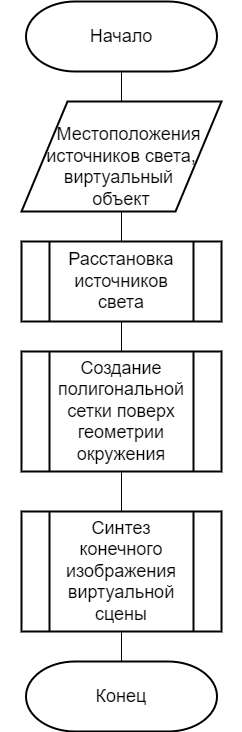

The diagram above was exported from draw.io. Its source (the exported page's mxGraphModel, read from the mxfile embedded in the PNG):
<mxGraphModel dx="2053" dy="1188" grid="1" gridSize="10" guides="1" tooltips="1" connect="1" arrows="1" fold="1" page="1" pageScale="1" pageWidth="827" pageHeight="1169" math="0" shadow="0">
  <root>
    <mxCell id="0" />
    <mxCell id="1" parent="0" />
    <mxCell id="NfnfCwqI7M4uG_9BYdU6-4" style="edgeStyle=orthogonalEdgeStyle;rounded=0;orthogonalLoop=1;jettySize=auto;html=1;exitX=0.5;exitY=1;exitDx=0;exitDy=0;exitPerimeter=0;entryX=0.5;entryY=0;entryDx=0;entryDy=0;endArrow=none;endFill=0;" parent="1" source="NfnfCwqI7M4uG_9BYdU6-1" target="NfnfCwqI7M4uG_9BYdU6-3" edge="1">
      <mxGeometry relative="1" as="geometry" />
    </mxCell>
    <mxCell id="NfnfCwqI7M4uG_9BYdU6-1" value="Начало" style="strokeWidth=2;html=1;shape=stencil(xVVNb4MwDP01HJmAaFV7nFh37GWTdnapC1FDgpysH/9+gYBaSukgl0kc8DO85+fYSsBSXUCFQRJJKDFg70GSfCGVXIJRZAObKRy8iFx4cuFq6ULQFWbGYUcgDluBLqMNqQOe+M60DFwWSNzUWbYOojf7Tf2wNFNSWhKupO5lbvKWDLi0/0ZnRxa9vDqZSxu7qLIKJRqkHno1t3FAkHx4K8XTlD49lPqOOt2/lL7nK8V+Smuf7sX3YvHEDm48jD2QW64mHpiXXMc+351XMwdyk92NyLHUImMLyNItZIec1I/cPSyygnq5B4kuXaojXqtnd/P9zH/HILi8YVgs5zMAZfaFWobuH7r0azqHcOY6JGWgbkOPXwDlGFqecC8g76X0CbG6gduzf1zuwsPxXc+mUfyjZZ8zzoTS+GQTLD6YswYdGU6W7hXhk6ndcyHc7TS2EAOCBnV3ZQP8Ag==);whiteSpace=wrap;fontSize=18;" parent="1" vertex="1">
      <mxGeometry x="294" y="60" width="240" height="70" as="geometry" />
    </mxCell>
    <mxCell id="NfnfCwqI7M4uG_9BYdU6-2" value="Конец" style="strokeWidth=2;html=1;shape=stencil(xVVNb4MwDP01HJmAaFV7nFh37GWTdnapC1FDgpysH/9+gYBaSukgl0kc8DO85+fYSsBSXUCFQRJJKDFg70GSfCGVXIJRZAObKRy8iFx4cuFq6ULQFWbGYUcgDluBLqMNqQOe+M60DFwWSNzUWbYOojf7Tf2wNFNSWhKupO5lbvKWDLi0/0ZnRxa9vDqZSxu7qLIKJRqkHno1t3FAkHx4K8XTlD49lPqOOt2/lL7nK8V+Smuf7sX3YvHEDm48jD2QW64mHpiXXMc+351XMwdyk92NyLHUImMLyNItZIec1I/cPSyygnq5B4kuXaojXqtnd/P9zH/HILi8YVgs5zMAZfaFWobuH7r0azqHcOY6JGWgbkOPXwDlGFqecC8g76X0CbG6gduzf1zuwsPxXc+mUfyjZZ8zzoTS+GQTLD6YswYdGU6W7hXhk6ndcyHc7TS2EAOCBnV3ZQP8Ag==);whiteSpace=wrap;fontSize=18;" parent="1" vertex="1">
      <mxGeometry x="294" y="720" width="240" height="70" as="geometry" />
    </mxCell>
    <mxCell id="NfnfCwqI7M4uG_9BYdU6-6" style="edgeStyle=orthogonalEdgeStyle;rounded=0;orthogonalLoop=1;jettySize=auto;html=1;exitX=0.5;exitY=1;exitDx=0;exitDy=0;entryX=0.5;entryY=0;entryDx=0;entryDy=0;endArrow=none;endFill=0;" parent="1" source="NfnfCwqI7M4uG_9BYdU6-3" target="NfnfCwqI7M4uG_9BYdU6-5" edge="1">
      <mxGeometry relative="1" as="geometry" />
    </mxCell>
    <mxCell id="NfnfCwqI7M4uG_9BYdU6-3" value="&amp;nbsp; &amp;nbsp;&lt;br&gt;&amp;nbsp; &amp;nbsp;Местоположения источников света, &lt;br&gt;виртуальный&amp;nbsp;&lt;br style=&quot;font-size: 18px;&quot;&gt;объект" style="shape=parallelogram;html=1;strokeWidth=2;perimeter=parallelogramPerimeter;whiteSpace=wrap;rounded=0;arcSize=12;size=0.23;fontSize=18;" parent="1" vertex="1">
      <mxGeometry x="314" y="160" width="200" height="110" as="geometry" />
    </mxCell>
    <mxCell id="K0kghuxN1c0IH0AHAOEF-2" style="edgeStyle=orthogonalEdgeStyle;rounded=0;orthogonalLoop=1;jettySize=auto;html=1;exitX=0.5;exitY=1;exitDx=0;exitDy=0;entryX=0.5;entryY=0;entryDx=0;entryDy=0;endArrow=none;endFill=0;" parent="1" source="NfnfCwqI7M4uG_9BYdU6-5" target="K0kghuxN1c0IH0AHAOEF-1" edge="1">
      <mxGeometry relative="1" as="geometry" />
    </mxCell>
    <mxCell id="NfnfCwqI7M4uG_9BYdU6-5" value="Расстановка источников света" style="verticalLabelPosition=middle;verticalAlign=middle;html=1;shape=process;whiteSpace=wrap;rounded=0;size=0.14;arcSize=6;strokeWidth=2;labelPosition=center;align=center;fontSize=18;" parent="1" vertex="1">
      <mxGeometry x="314" y="300" width="200" height="80" as="geometry" />
    </mxCell>
    <mxCell id="Q0BGxJ1u2LFEOoA4-sqN-2" style="edgeStyle=orthogonalEdgeStyle;rounded=0;orthogonalLoop=1;jettySize=auto;html=1;exitX=0.5;exitY=1;exitDx=0;exitDy=0;entryX=0.5;entryY=0;entryDx=0;entryDy=0;entryPerimeter=0;endArrow=none;endFill=0;" parent="1" source="Q0BGxJ1u2LFEOoA4-sqN-1" target="NfnfCwqI7M4uG_9BYdU6-2" edge="1">
      <mxGeometry relative="1" as="geometry" />
    </mxCell>
    <mxCell id="Q0BGxJ1u2LFEOoA4-sqN-1" value="Синтез конечного изображения виртуальной сцены" style="verticalLabelPosition=middle;verticalAlign=middle;html=1;shape=process;whiteSpace=wrap;rounded=0;size=0.14;arcSize=6;strokeWidth=2;labelPosition=center;align=center;fontSize=18;" parent="1" vertex="1">
      <mxGeometry x="314" y="570" width="200" height="120" as="geometry" />
    </mxCell>
    <mxCell id="K0kghuxN1c0IH0AHAOEF-3" style="edgeStyle=orthogonalEdgeStyle;rounded=0;orthogonalLoop=1;jettySize=auto;html=1;exitX=0.5;exitY=1;exitDx=0;exitDy=0;entryX=0.5;entryY=0;entryDx=0;entryDy=0;endArrow=none;endFill=0;" parent="1" source="K0kghuxN1c0IH0AHAOEF-1" target="Q0BGxJ1u2LFEOoA4-sqN-1" edge="1">
      <mxGeometry relative="1" as="geometry" />
    </mxCell>
    <mxCell id="K0kghuxN1c0IH0AHAOEF-1" value="Создание полигональной сетки поверх геометрии окружения" style="verticalLabelPosition=middle;verticalAlign=middle;html=1;shape=process;whiteSpace=wrap;rounded=0;size=0.14;arcSize=6;strokeWidth=2;labelPosition=center;align=center;fontSize=18;" parent="1" vertex="1">
      <mxGeometry x="314" y="410" width="200" height="120" as="geometry" />
    </mxCell>
  </root>
</mxGraphModel>